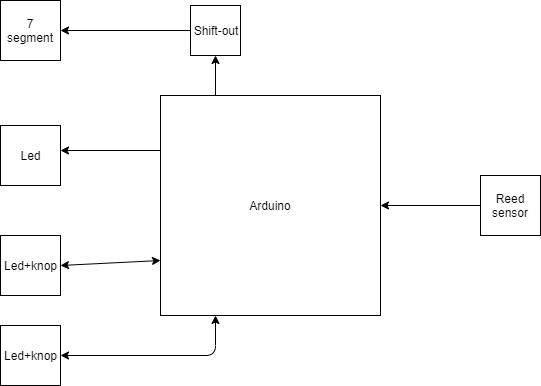

The diagram above was exported from draw.io. Its source (the exported page's mxGraphModel, read from the mxfile embedded in the PNG):
<mxGraphModel dx="1250" dy="579" grid="1" gridSize="10" guides="1" tooltips="1" connect="1" arrows="1" fold="1" page="1" pageScale="1" pageWidth="850" pageHeight="1100" math="0" shadow="0">
  <root>
    <mxCell id="0" />
    <mxCell id="1" parent="0" />
    <mxCell id="fURkkgjQpVQYNywu7JMm-15" style="edgeStyle=orthogonalEdgeStyle;rounded=0;orthogonalLoop=1;jettySize=auto;html=1;exitX=0.25;exitY=0;exitDx=0;exitDy=0;entryX=0.5;entryY=1;entryDx=0;entryDy=0;" parent="1" source="fURkkgjQpVQYNywu7JMm-1" target="fURkkgjQpVQYNywu7JMm-14" edge="1">
      <mxGeometry relative="1" as="geometry" />
    </mxCell>
    <mxCell id="fURkkgjQpVQYNywu7JMm-18" style="edgeStyle=orthogonalEdgeStyle;rounded=0;orthogonalLoop=1;jettySize=auto;html=1;exitX=0;exitY=0.25;exitDx=0;exitDy=0;" parent="1" source="fURkkgjQpVQYNywu7JMm-1" edge="1">
      <mxGeometry relative="1" as="geometry">
        <mxPoint x="250" y="175" as="targetPoint" />
      </mxGeometry>
    </mxCell>
    <mxCell id="fURkkgjQpVQYNywu7JMm-1" value="Arduino" style="whiteSpace=wrap;html=1;aspect=fixed;" parent="1" vertex="1">
      <mxGeometry x="350" y="120" width="220" height="220" as="geometry" />
    </mxCell>
    <mxCell id="fURkkgjQpVQYNywu7JMm-2" value="7 segment" style="whiteSpace=wrap;html=1;aspect=fixed;" parent="1" vertex="1">
      <mxGeometry x="190" y="25" width="60" height="60" as="geometry" />
    </mxCell>
    <mxCell id="fURkkgjQpVQYNywu7JMm-3" value="Led" style="whiteSpace=wrap;html=1;aspect=fixed;" parent="1" vertex="1">
      <mxGeometry x="190" y="150" width="60" height="60" as="geometry" />
    </mxCell>
    <mxCell id="fURkkgjQpVQYNywu7JMm-4" value="Led+knop" style="whiteSpace=wrap;html=1;aspect=fixed;" parent="1" vertex="1">
      <mxGeometry x="190" y="260" width="60" height="60" as="geometry" />
    </mxCell>
    <mxCell id="fURkkgjQpVQYNywu7JMm-5" value="Led+knop" style="whiteSpace=wrap;html=1;aspect=fixed;" parent="1" vertex="1">
      <mxGeometry x="190" y="350" width="60" height="60" as="geometry" />
    </mxCell>
    <mxCell id="fURkkgjQpVQYNywu7JMm-7" style="edgeStyle=orthogonalEdgeStyle;rounded=0;orthogonalLoop=1;jettySize=auto;html=1;exitX=0;exitY=0.5;exitDx=0;exitDy=0;" parent="1" source="fURkkgjQpVQYNywu7JMm-6" target="fURkkgjQpVQYNywu7JMm-1" edge="1">
      <mxGeometry relative="1" as="geometry" />
    </mxCell>
    <mxCell id="fURkkgjQpVQYNywu7JMm-6" value="Reed sensor" style="whiteSpace=wrap;html=1;aspect=fixed;" parent="1" vertex="1">
      <mxGeometry x="670" y="200" width="60" height="60" as="geometry" />
    </mxCell>
    <mxCell id="fURkkgjQpVQYNywu7JMm-12" value="" style="endArrow=classic;startArrow=classic;html=1;exitX=1;exitY=0.5;exitDx=0;exitDy=0;entryX=0.25;entryY=1;entryDx=0;entryDy=0;" parent="1" source="fURkkgjQpVQYNywu7JMm-5" target="fURkkgjQpVQYNywu7JMm-1" edge="1">
      <mxGeometry width="50" height="50" relative="1" as="geometry">
        <mxPoint x="265" y="365" as="sourcePoint" />
        <mxPoint x="315" y="315" as="targetPoint" />
        <Array as="points">
          <mxPoint x="405" y="380" />
        </Array>
      </mxGeometry>
    </mxCell>
    <mxCell id="fURkkgjQpVQYNywu7JMm-16" style="edgeStyle=orthogonalEdgeStyle;rounded=0;orthogonalLoop=1;jettySize=auto;html=1;exitX=0;exitY=0.5;exitDx=0;exitDy=0;" parent="1" source="fURkkgjQpVQYNywu7JMm-14" target="fURkkgjQpVQYNywu7JMm-2" edge="1">
      <mxGeometry relative="1" as="geometry" />
    </mxCell>
    <mxCell id="fURkkgjQpVQYNywu7JMm-14" value="Shift-out" style="whiteSpace=wrap;html=1;aspect=fixed;" parent="1" vertex="1">
      <mxGeometry x="380" y="30" width="50" height="50" as="geometry" />
    </mxCell>
    <mxCell id="fURkkgjQpVQYNywu7JMm-22" value="" style="endArrow=classic;startArrow=classic;html=1;exitX=1;exitY=0.5;exitDx=0;exitDy=0;entryX=0;entryY=0.75;entryDx=0;entryDy=0;" parent="1" source="fURkkgjQpVQYNywu7JMm-4" target="fURkkgjQpVQYNywu7JMm-1" edge="1">
      <mxGeometry width="50" height="50" relative="1" as="geometry">
        <mxPoint x="190" y="480" as="sourcePoint" />
        <mxPoint x="240" y="430" as="targetPoint" />
      </mxGeometry>
    </mxCell>
  </root>
</mxGraphModel>